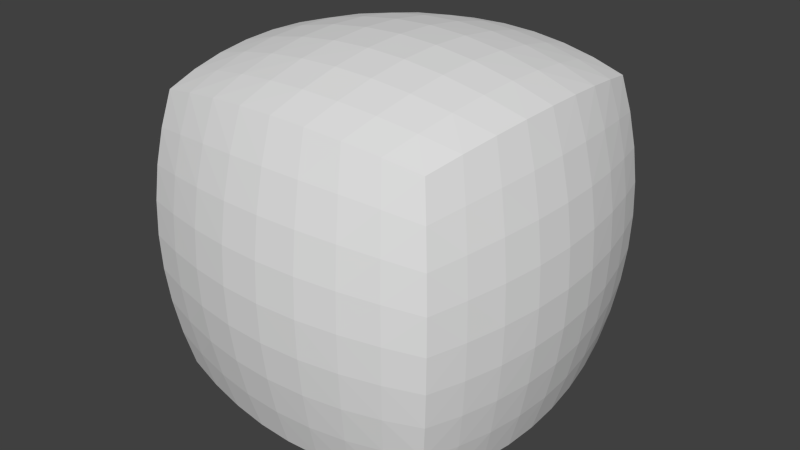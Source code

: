 # Source: m_18_b.blend  (saved by Blender 2.76.0; exported with 4.5.12 LTS)
import bpy
from mathutils import Matrix  # noqa: F401  (used for matrix-valued properties, if any)

bpy.ops.wm.read_factory_settings(use_empty=True)
scene = bpy.context.scene
scene.name = 'Scene'

# ---- collections
col_collection_1 = bpy.data.collections.new('Collection 1'); scene.collection.children.link(col_collection_1)

# ---- world
world_world = bpy.data.worlds.new('World'); scene.world = world_world
world_world.color = (0.05088, 0.05088, 0.05088)
world_world.use_sun_shadow = False
world_world.sun_shadow_jitter_overblur = 0.0
world_world.cycles.sampling_method = 'MANUAL'
world_world.cycles.sample_map_resolution = 256

# ---- meshes
me_x = bpy.data.meshes.new('Куб')
me_x.from_pydata([(-2.215, -2.215, -2.215), (-2.215, -2.215, 2.215), (-2.215, 2.215, -2.215), (-2.215, 2.215, 2.215), (2.215, -2.215, -2.215), (2.215, -2.215, 2.215), (2.215, 2.215, -2.215), (2.215, 2.215, 2.215), (-2.328, -2.328, -1.662), (-2.408, -2.408, -1.108), (-2.456, -2.456, -0.5539), (-2.472, -2.472, 0.0), (-2.456, -2.456, 0.5539), (-2.408, -2.408, 1.108), (-2.328, -2.328, 1.662), (-2.328, -1.662, 2.328), (-2.408, -1.108, 2.408), (-2.456, -0.5539, 2.456), (-2.472, 0.0, 2.472), (-2.456, 0.5539, 2.456), (-2.408, 1.108, 2.408), (-2.328, 1.662, 2.328), (-2.328, 2.328, 1.662), (-2.408, 2.408, 1.108), (-2.456, 2.456, 0.5539), (-2.472, 2.472, 0.0), (-2.456, 2.456, -0.5539), (-2.408, 2.408, -1.108), (-2.328, 2.328, -1.662), (-2.328, 1.662, -2.328), (-2.408, 1.108, -2.408), (-2.456, 0.5539, -2.456), (-2.472, 0.0, -2.472), (-2.456, -0.5539, -2.456), (-2.408, -1.108, -2.408), (-2.328, -1.662, -2.328), (-1.662, 2.328, 2.328), (-1.108, 2.408, 2.408), (-0.5539, 2.456, 2.456), (0.0, 2.472, 2.472), (0.5539, 2.456, 2.456), (1.108, 2.408, 2.408), (1.662, 2.328, 2.328), (2.328, 2.328, 1.662), (2.408, 2.408, 1.108), (2.456, 2.456, 0.5539), (2.472, 2.472, 0.0), (2.456, 2.456, -0.5539), (2.408, 2.408, -1.108), (2.328, 2.328, -1.662), (1.662, 2.328, -2.328), (1.108, 2.408, -2.408), (0.5539, 2.456, -2.456), (0.0, 2.472, -2.472), (-0.5539, 2.456, -2.456), (-1.108, 2.408, -2.408), (-1.662, 2.328, -2.328), (2.328, 1.662, 2.328), (2.408, 1.108, 2.408), (2.456, 0.5539, 2.456), (2.472, 0.0, 2.472), (2.456, -0.5539, 2.456), (2.408, -1.108, 2.408), (2.328, -1.662, 2.328), (2.328, -2.328, 1.662), (2.408, -2.408, 1.108), (2.456, -2.456, 0.5539), (2.472, -2.472, 0.0), (2.456, -2.456, -0.5539), (2.408, -2.408, -1.108), (2.328, -2.328, -1.662), (2.328, -1.662, -2.328), (2.408, -1.108, -2.408), (2.456, -0.5539, -2.456), (2.472, 0.0, -2.472), (2.456, 0.5539, -2.456), (2.408, 1.108, -2.408), (2.328, 1.662, -2.328), (1.662, -2.328, 2.328), (1.108, -2.408, 2.408), (0.5539, -2.456, 2.456), (0.0, -2.472, 2.472), (-0.5539, -2.456, 2.456), (-1.108, -2.408, 2.408), (-1.662, -2.328, 2.328), (-1.662, -2.328, -2.328), (-1.108, -2.408, -2.408), (-0.5539, -2.456, -2.456), (0.0, -2.472, -2.472), (0.5539, -2.456, -2.456), (1.108, -2.408, -2.408), (1.662, -2.328, -2.328), (1.746, -1.765, 2.465), (1.164, -1.839, 2.564), (0.5819, -1.883, 2.623), (0.0, -1.898, 2.643), (-0.5819, -1.883, 2.623), (-1.164, -1.839, 2.564), (-1.746, -1.765, 2.465), (1.806, -1.189, 2.57), (1.204, -1.247, 2.686), (0.6019, -1.282, 2.756), (-6.603e-08, -1.293, 2.779), (-0.6019, -1.282, 2.756), (-1.204, -1.247, 2.686), (-1.806, -1.189, 2.57), (1.842, -0.599, 2.636), (1.228, -0.6313, 2.765), (0.6139, -0.6507, 2.843), (-6.603e-08, -0.6571, 2.869), (-0.6139, -0.6507, 2.843), (-1.228, -0.6313, 2.765), (-1.842, -0.599, 2.636), (1.854, 0.0, 2.659), (1.236, 0.0, 2.793), (0.6179, 0.0, 2.873), (0.0, 0.0, 2.9), (-0.6179, 0.0, 2.873), (-1.236, 0.0, 2.793), (-1.854, 0.0, 2.659), (1.842, 0.599, 2.636), (1.228, 0.6313, 2.765), (0.6139, 0.6507, 2.843), (-6.603e-08, 0.6571, 2.869), (-0.6139, 0.6507, 2.843), (-1.228, 0.6313, 2.765), (-1.842, 0.599, 2.636), (1.806, 1.189, 2.57), (1.204, 1.247, 2.686), (0.6019, 1.282, 2.756), (-6.603e-08, 1.293, 2.779), (-0.6019, 1.282, 2.756), (-1.204, 1.247, 2.686), (-1.806, 1.189, 2.57), (1.746, 1.765, 2.465), (1.164, 1.839, 2.564), (0.5819, 1.883, 2.623), (0.0, 1.898, 2.643), (-0.5819, 1.883, 2.623), (-1.164, 1.839, 2.564), (-1.746, 1.765, 2.465), (-1.746, -1.765, -2.465), (-1.164, -1.839, -2.564), (-0.5819, -1.883, -2.623), (0.0, -1.898, -2.643), (0.5819, -1.883, -2.623), (1.164, -1.839, -2.564), (1.746, -1.765, -2.465), (-1.806, -1.189, -2.57), (-1.204, -1.247, -2.686), (-0.6019, -1.282, -2.756), (6.603e-08, -1.293, -2.779), (0.6019, -1.282, -2.756), (1.204, -1.247, -2.686), (1.806, -1.189, -2.57), (-1.842, -0.599, -2.636), (-1.228, -0.6313, -2.765), (-0.6139, -0.6507, -2.843), (6.603e-08, -0.6571, -2.869), (0.6139, -0.6507, -2.843), (1.228, -0.6313, -2.765), (1.842, -0.599, -2.636), (-1.854, 0.0, -2.659), (-1.236, 0.0, -2.793), (-0.6179, 0.0, -2.873), (0.0, 0.0, -2.9), (0.6179, 0.0, -2.873), (1.236, 0.0, -2.793), (1.854, 0.0, -2.659), (-1.842, 0.599, -2.636), (-1.228, 0.6313, -2.765), (-0.6139, 0.6507, -2.843), (6.603e-08, 0.6571, -2.869), (0.6139, 0.6507, -2.843), (1.228, 0.6313, -2.765), (1.842, 0.599, -2.636), (-1.806, 1.189, -2.57), (-1.204, 1.247, -2.686), (-0.6019, 1.282, -2.756), (6.603e-08, 1.293, -2.779), (0.6019, 1.282, -2.756), (1.204, 1.247, -2.686), (1.806, 1.189, -2.57), (-1.746, 1.765, -2.465), (-1.164, 1.839, -2.564), (-0.5819, 1.883, -2.623), (0.0, 1.898, -2.643), (0.5819, 1.883, -2.623), (1.164, 1.839, -2.564), (1.746, 1.765, -2.465), (1.765, -2.465, 1.746), (1.839, -2.564, 1.164), (1.883, -2.623, 0.5819), (1.898, -2.643, 0.0), (1.883, -2.623, -0.5819), (1.839, -2.564, -1.164), (1.765, -2.465, -1.746), (1.189, -2.57, 1.806), (1.247, -2.686, 1.204), (1.282, -2.756, 0.6019), (1.293, -2.779, -6.603e-08), (1.282, -2.756, -0.6019), (1.247, -2.686, -1.204), (1.189, -2.57, -1.806), (0.599, -2.636, 1.842), (0.6313, -2.765, 1.228), (0.6507, -2.843, 0.6139), (0.6571, -2.869, -6.603e-08), (0.6507, -2.843, -0.6139), (0.6313, -2.765, -1.228), (0.599, -2.636, -1.842), (0.0, -2.659, 1.854), (0.0, -2.793, 1.236), (0.0, -2.873, 0.6179), (0.0, -2.9, 0.0), (0.0, -2.873, -0.6179), (0.0, -2.793, -1.236), (0.0, -2.659, -1.854), (-0.599, -2.636, 1.842), (-0.6313, -2.765, 1.228), (-0.6507, -2.843, 0.6139), (-0.6571, -2.869, -6.603e-08), (-0.6507, -2.843, -0.6139), (-0.6313, -2.765, -1.228), (-0.599, -2.636, -1.842), (-1.189, -2.57, 1.806), (-1.247, -2.686, 1.204), (-1.282, -2.756, 0.6019), (-1.293, -2.779, -6.603e-08), (-1.282, -2.756, -0.6019), (-1.247, -2.686, -1.204), (-1.189, -2.57, -1.806), (-1.765, -2.465, 1.746), (-1.839, -2.564, 1.164), (-1.883, -2.623, 0.5819), (-1.898, -2.643, 0.0), (-1.883, -2.623, -0.5819), (-1.839, -2.564, -1.164), (-1.765, -2.465, -1.746), (2.465, 1.765, 1.746), (2.564, 1.839, 1.164), (2.623, 1.883, 0.5819), (2.643, 1.898, 0.0), (2.623, 1.883, -0.5819), (2.564, 1.839, -1.164), (2.465, 1.765, -1.746), (2.57, 1.189, 1.806), (2.686, 1.247, 1.204), (2.756, 1.282, 0.6019), (2.779, 1.293, -6.603e-08), (2.756, 1.282, -0.6019), (2.686, 1.247, -1.204), (2.57, 1.189, -1.806), (2.636, 0.599, 1.842), (2.765, 0.6313, 1.228), (2.843, 0.6507, 0.6139), (2.869, 0.6571, -6.603e-08), (2.843, 0.6507, -0.6139), (2.765, 0.6313, -1.228), (2.636, 0.599, -1.842), (2.659, 0.0, 1.854), (2.793, 0.0, 1.236), (2.873, 0.0, 0.6179), (2.9, 0.0, 0.0), (2.873, 0.0, -0.6179), (2.793, 0.0, -1.236), (2.659, 0.0, -1.854), (2.636, -0.599, 1.842), (2.765, -0.6313, 1.228), (2.843, -0.6507, 0.6139), (2.869, -0.6571, -6.603e-08), (2.843, -0.6507, -0.6139), (2.765, -0.6313, -1.228), (2.636, -0.599, -1.842), (2.57, -1.189, 1.806), (2.686, -1.247, 1.204), (2.756, -1.282, 0.6019), (2.779, -1.293, -6.603e-08), (2.756, -1.282, -0.6019), (2.686, -1.247, -1.204), (2.57, -1.189, -1.806), (2.465, -1.765, 1.746), (2.564, -1.839, 1.164), (2.623, -1.883, 0.5819), (2.643, -1.898, 0.0), (2.623, -1.883, -0.5819), (2.564, -1.839, -1.164), (2.465, -1.765, -1.746), (-1.765, 2.465, 1.746), (-1.839, 2.564, 1.164), (-1.883, 2.623, 0.5819), (-1.898, 2.643, 0.0), (-1.883, 2.623, -0.5819), (-1.839, 2.564, -1.164), (-1.765, 2.465, -1.746), (-1.189, 2.57, 1.806), (-1.247, 2.686, 1.204), (-1.282, 2.756, 0.6019), (-1.293, 2.779, -6.603e-08), (-1.282, 2.756, -0.6019), (-1.247, 2.686, -1.204), (-1.189, 2.57, -1.806), (-0.599, 2.636, 1.842), (-0.6313, 2.765, 1.228), (-0.6507, 2.843, 0.6139), (-0.6571, 2.869, -6.603e-08), (-0.6507, 2.843, -0.6139), (-0.6313, 2.765, -1.228), (-0.599, 2.636, -1.842), (0.0, 2.659, 1.854), (0.0, 2.793, 1.236), (0.0, 2.873, 0.6179), (0.0, 2.9, 0.0), (0.0, 2.873, -0.6179), (0.0, 2.793, -1.236), (0.0, 2.659, -1.854), (0.599, 2.636, 1.842), (0.6313, 2.765, 1.228), (0.6507, 2.843, 0.6139), (0.6571, 2.869, -6.603e-08), (0.6507, 2.843, -0.6139), (0.6313, 2.765, -1.228), (0.599, 2.636, -1.842), (1.189, 2.57, 1.806), (1.247, 2.686, 1.204), (1.282, 2.756, 0.6019), (1.293, 2.779, -6.603e-08), (1.282, 2.756, -0.6019), (1.247, 2.686, -1.204), (1.189, 2.57, -1.806), (1.765, 2.465, 1.746), (1.839, 2.564, 1.164), (1.883, 2.623, 0.5819), (1.898, 2.643, 0.0), (1.883, 2.623, -0.5819), (1.839, 2.564, -1.164), (1.765, 2.465, -1.746), (-2.465, -1.765, 1.746), (-2.564, -1.839, 1.164), (-2.623, -1.883, 0.5819), (-2.643, -1.898, 0.0), (-2.623, -1.883, -0.5819), (-2.564, -1.839, -1.164), (-2.465, -1.765, -1.746), (-2.57, -1.189, 1.806), (-2.686, -1.247, 1.204), (-2.756, -1.282, 0.6019), (-2.779, -1.293, -6.603e-08), (-2.756, -1.282, -0.6019), (-2.686, -1.247, -1.204), (-2.57, -1.189, -1.806), (-2.636, -0.599, 1.842), (-2.765, -0.6313, 1.228), (-2.843, -0.6507, 0.6139), (-2.869, -0.6571, -6.603e-08), (-2.843, -0.6507, -0.6139), (-2.765, -0.6313, -1.228), (-2.636, -0.599, -1.842), (-2.659, 0.0, 1.854), (-2.793, 0.0, 1.236), (-2.873, 0.0, 0.6179), (-2.9, 0.0, 0.0), (-2.873, 0.0, -0.6179), (-2.793, 0.0, -1.236), (-2.659, 0.0, -1.854), (-2.636, 0.599, 1.842), (-2.765, 0.6313, 1.228), (-2.843, 0.6507, 0.6139), (-2.869, 0.6571, -6.603e-08), (-2.843, 0.6507, -0.6139), (-2.765, 0.6313, -1.228), (-2.636, 0.599, -1.842), (-2.57, 1.189, 1.806), (-2.686, 1.247, 1.204), (-2.756, 1.282, 0.6019), (-2.779, 1.293, -6.603e-08), (-2.756, 1.282, -0.6019), (-2.686, 1.247, -1.204), (-2.57, 1.189, -1.806), (-2.465, 1.765, 1.746), (-2.564, 1.839, 1.164), (-2.623, 1.883, 0.5819), (-2.643, 1.898, 0.0), (-2.623, 1.883, -0.5819), (-2.564, 1.839, -1.164), (-2.465, 1.765, -1.746)], [], [(385, 28, 2), (336, 49, 6), (287, 70, 4), (238, 8, 0), (189, 50, 6), (140, 36, 3), (98, 15, 1), (105, 16, 15), (112, 17, 16), (119, 18, 17), (119, 126, 19), (126, 133, 20), (133, 140, 21), (5, 63, 92), (78, 92, 93), (79, 93, 94), (80, 94, 95), (95, 96, 82), (96, 97, 83), (97, 98, 84), (63, 62, 99), (92, 99, 100), (93, 100, 101), (94, 101, 102), (102, 103, 96), (103, 104, 97), (104, 105, 98), (62, 61, 106), (99, 106, 107), (100, 107, 108), (101, 108, 109), (109, 110, 103), (110, 111, 104), (111, 112, 105), (61, 60, 113), (106, 113, 114), (107, 114, 115), (108, 115, 116), (116, 117, 110), (117, 118, 111), (118, 119, 112), (59, 120, 113), (120, 121, 114), (121, 122, 115), (122, 123, 116), (116, 123, 124), (117, 124, 125), (118, 125, 126), (58, 127, 120), (127, 128, 121), (128, 129, 122), (129, 130, 123), (123, 130, 131), (124, 131, 132), (125, 132, 133), (57, 134, 127), (134, 135, 128), (135, 136, 129), (136, 137, 130), (130, 137, 138), (131, 138, 139), (132, 139, 140), (7, 42, 134), (42, 41, 135), (41, 40, 136), (40, 39, 137), (137, 39, 38), (138, 38, 37), (139, 37, 36), (147, 71, 4), (154, 72, 71), (161, 73, 72), (168, 74, 73), (168, 175, 75), (175, 182, 76), (182, 189, 77), (0, 35, 141), (85, 141, 142), (86, 142, 143), (87, 143, 144), (144, 145, 89), (145, 146, 90), (146, 147, 91), (35, 34, 148), (141, 148, 149), (142, 149, 150), (143, 150, 151), (151, 152, 145), (152, 153, 146), (153, 154, 147), (34, 33, 155), (148, 155, 156), (149, 156, 157), (150, 157, 158), (158, 159, 152), (159, 160, 153), (160, 161, 154), (33, 32, 162), (155, 162, 163), (156, 163, 164), (157, 164, 165), (165, 166, 159), (166, 167, 160), (167, 168, 161), (31, 169, 162), (169, 170, 163), (170, 171, 164), (171, 172, 165), (165, 172, 173), (166, 173, 174), (167, 174, 175), (30, 176, 169), (176, 177, 170), (177, 178, 171), (178, 179, 172), (172, 179, 180), (173, 180, 181), (174, 181, 182), (29, 183, 176), (183, 184, 177), (184, 185, 178), (185, 186, 179), (179, 186, 187), (180, 187, 188), (181, 188, 189), (2, 56, 183), (56, 55, 184), (55, 54, 185), (54, 53, 186), (186, 53, 52), (187, 52, 51), (188, 51, 50), (196, 91, 4), (203, 90, 91), (210, 89, 90), (217, 88, 89), (217, 224, 87), (224, 231, 86), (231, 238, 85), (5, 78, 190), (64, 190, 191), (65, 191, 192), (66, 192, 193), (193, 194, 68), (194, 195, 69), (195, 196, 70), (78, 79, 197), (190, 197, 198), (191, 198, 199), (192, 199, 200), (200, 201, 194), (201, 202, 195), (202, 203, 196), (79, 80, 204), (197, 204, 205), (198, 205, 206), (199, 206, 207), (207, 208, 201), (208, 209, 202), (209, 210, 203), (80, 81, 211), (204, 211, 212), (205, 212, 213), (206, 213, 214), (214, 215, 208), (215, 216, 209), (216, 217, 210), (82, 218, 211), (218, 219, 212), (219, 220, 213), (220, 221, 214), (214, 221, 222), (215, 222, 223), (216, 223, 224), (83, 225, 218), (225, 226, 219), (226, 227, 220), (227, 228, 221), (221, 228, 229), (222, 229, 230), (223, 230, 231), (84, 232, 225), (232, 233, 226), (233, 234, 227), (234, 235, 228), (228, 235, 236), (229, 236, 237), (230, 237, 238), (1, 14, 232), (14, 13, 233), (13, 12, 234), (12, 11, 235), (235, 11, 10), (236, 10, 9), (237, 9, 8), (245, 77, 6), (252, 76, 77), (259, 75, 76), (266, 74, 75), (266, 273, 73), (273, 280, 72), (280, 287, 71), (7, 57, 239), (43, 239, 240), (44, 240, 241), (45, 241, 242), (242, 243, 47), (243, 244, 48), (244, 245, 49), (57, 58, 246), (239, 246, 247), (240, 247, 248), (241, 248, 249), (249, 250, 243), (250, 251, 244), (251, 252, 245), (58, 59, 253), (246, 253, 254), (247, 254, 255), (248, 255, 256), (256, 257, 250), (257, 258, 251), (258, 259, 252), (59, 60, 260), (253, 260, 261), (254, 261, 262), (255, 262, 263), (263, 264, 257), (264, 265, 258), (265, 266, 259), (61, 267, 260), (267, 268, 261), (268, 269, 262), (269, 270, 263), (263, 270, 271), (264, 271, 272), (265, 272, 273), (62, 274, 267), (274, 275, 268), (275, 276, 269), (276, 277, 270), (270, 277, 278), (271, 278, 279), (272, 279, 280), (63, 281, 274), (281, 282, 275), (282, 283, 276), (283, 284, 277), (277, 284, 285), (278, 285, 286), (279, 286, 287), (5, 64, 281), (64, 65, 282), (65, 66, 283), (66, 67, 284), (284, 67, 68), (285, 68, 69), (286, 69, 70), (294, 56, 2), (301, 55, 56), (308, 54, 55), (315, 53, 54), (315, 322, 52), (322, 329, 51), (329, 336, 50), (3, 36, 288), (22, 288, 289), (23, 289, 290), (24, 290, 291), (291, 292, 26), (292, 293, 27), (293, 294, 28), (36, 37, 295), (288, 295, 296), (289, 296, 297), (290, 297, 298), (298, 299, 292), (299, 300, 293), (300, 301, 294), (37, 38, 302), (295, 302, 303), (296, 303, 304), (297, 304, 305), (305, 306, 299), (306, 307, 300), (307, 308, 301), (38, 39, 309), (302, 309, 310), (303, 310, 311), (304, 311, 312), (312, 313, 306), (313, 314, 307), (314, 315, 308), (40, 316, 309), (316, 317, 310), (317, 318, 311), (318, 319, 312), (312, 319, 320), (313, 320, 321), (314, 321, 322), (41, 323, 316), (323, 324, 317), (324, 325, 318), (325, 326, 319), (319, 326, 327), (320, 327, 328), (321, 328, 329), (42, 330, 323), (330, 331, 324), (331, 332, 325), (332, 333, 326), (326, 333, 334), (327, 334, 335), (328, 335, 336), (7, 43, 330), (43, 44, 331), (44, 45, 332), (45, 46, 333), (333, 46, 47), (334, 47, 48), (335, 48, 49), (343, 35, 0), (350, 34, 35), (357, 33, 34), (364, 32, 33), (364, 371, 31), (371, 378, 30), (378, 385, 29), (1, 15, 337), (14, 337, 338), (13, 338, 339), (12, 339, 340), (340, 341, 10), (341, 342, 9), (342, 343, 8), (15, 16, 344), (337, 344, 345), (338, 345, 346), (339, 346, 347), (347, 348, 341), (348, 349, 342), (349, 350, 343), (16, 17, 351), (344, 351, 352), (345, 352, 353), (346, 353, 354), (354, 355, 348), (355, 356, 349), (356, 357, 350), (17, 18, 358), (351, 358, 359), (352, 359, 360), (353, 360, 361), (361, 362, 355), (362, 363, 356), (363, 364, 357), (19, 365, 358), (365, 366, 359), (366, 367, 360), (367, 368, 361), (361, 368, 369), (362, 369, 370), (363, 370, 371), (20, 372, 365), (372, 373, 366), (373, 374, 367), (374, 375, 368), (368, 375, 376), (369, 376, 377), (370, 377, 378), (21, 379, 372), (379, 380, 373), (380, 381, 374), (381, 382, 375), (375, 382, 383), (376, 383, 384), (377, 384, 385), (3, 22, 379), (22, 23, 380), (23, 24, 381), (24, 25, 382), (382, 25, 26), (383, 26, 27), (384, 27, 28), (29, 385, 2), (50, 336, 6), (71, 287, 4), (85, 238, 0), (77, 189, 6), (21, 140, 3), (84, 98, 1), (98, 105, 15), (105, 112, 16), (112, 119, 17), (18, 119, 19), (19, 126, 20), (20, 133, 21), (78, 5, 92), (79, 78, 93), (80, 79, 94), (81, 80, 95), (81, 95, 82), (82, 96, 83), (83, 97, 84), (92, 63, 99), (93, 92, 100), (94, 93, 101), (95, 94, 102), (95, 102, 96), (96, 103, 97), (97, 104, 98), (99, 62, 106), (100, 99, 107), (101, 100, 108), (102, 101, 109), (102, 109, 103), (103, 110, 104), (104, 111, 105), (106, 61, 113), (107, 106, 114), (108, 107, 115), (109, 108, 116), (109, 116, 110), (110, 117, 111), (111, 118, 112), (60, 59, 113), (113, 120, 114), (114, 121, 115), (115, 122, 116), (117, 116, 124), (118, 117, 125), (119, 118, 126), (59, 58, 120), (120, 127, 121), (121, 128, 122), (122, 129, 123), (124, 123, 131), (125, 124, 132), (126, 125, 133), (58, 57, 127), (127, 134, 128), (128, 135, 129), (129, 136, 130), (131, 130, 138), (132, 131, 139), (133, 132, 140), (57, 7, 134), (134, 42, 135), (135, 41, 136), (136, 40, 137), (138, 137, 38), (139, 138, 37), (140, 139, 36), (91, 147, 4), (147, 154, 71), (154, 161, 72), (161, 168, 73), (74, 168, 75), (75, 175, 76), (76, 182, 77), (85, 0, 141), (86, 85, 142), (87, 86, 143), (88, 87, 144), (88, 144, 89), (89, 145, 90), (90, 146, 91), (141, 35, 148), (142, 141, 149), (143, 142, 150), (144, 143, 151), (144, 151, 145), (145, 152, 146), (146, 153, 147), (148, 34, 155), (149, 148, 156), (150, 149, 157), (151, 150, 158), (151, 158, 152), (152, 159, 153), (153, 160, 154), (155, 33, 162), (156, 155, 163), (157, 156, 164), (158, 157, 165), (158, 165, 159), (159, 166, 160), (160, 167, 161), (32, 31, 162), (162, 169, 163), (163, 170, 164), (164, 171, 165), (166, 165, 173), (167, 166, 174), (168, 167, 175), (31, 30, 169), (169, 176, 170), (170, 177, 171), (171, 178, 172), (173, 172, 180), (174, 173, 181), (175, 174, 182), (30, 29, 176), (176, 183, 177), (177, 184, 178), (178, 185, 179), (180, 179, 187), (181, 180, 188), (182, 181, 189), (29, 2, 183), (183, 56, 184), (184, 55, 185), (185, 54, 186), (187, 186, 52), (188, 187, 51), (189, 188, 50), (70, 196, 4), (196, 203, 91), (203, 210, 90), (210, 217, 89), (88, 217, 87), (87, 224, 86), (86, 231, 85), (64, 5, 190), (65, 64, 191), (66, 65, 192), (67, 66, 193), (67, 193, 68), (68, 194, 69), (69, 195, 70), (190, 78, 197), (191, 190, 198), (192, 191, 199), (193, 192, 200), (193, 200, 194), (194, 201, 195), (195, 202, 196), (197, 79, 204), (198, 197, 205), (199, 198, 206), (200, 199, 207), (200, 207, 201), (201, 208, 202), (202, 209, 203), (204, 80, 211), (205, 204, 212), (206, 205, 213), (207, 206, 214), (207, 214, 208), (208, 215, 209), (209, 216, 210), (81, 82, 211), (211, 218, 212), (212, 219, 213), (213, 220, 214), (215, 214, 222), (216, 215, 223), (217, 216, 224), (82, 83, 218), (218, 225, 219), (219, 226, 220), (220, 227, 221), (222, 221, 229), (223, 222, 230), (224, 223, 231), (83, 84, 225), (225, 232, 226), (226, 233, 227), (227, 234, 228), (229, 228, 236), (230, 229, 237), (231, 230, 238), (84, 1, 232), (232, 14, 233), (233, 13, 234), (234, 12, 235), (236, 235, 10), (237, 236, 9), (238, 237, 8), (49, 245, 6), (245, 252, 77), (252, 259, 76), (259, 266, 75), (74, 266, 73), (73, 273, 72), (72, 280, 71), (43, 7, 239), (44, 43, 240), (45, 44, 241), (46, 45, 242), (46, 242, 47), (47, 243, 48), (48, 244, 49), (239, 57, 246), (240, 239, 247), (241, 240, 248), (242, 241, 249), (242, 249, 243), (243, 250, 244), (244, 251, 245), (246, 58, 253), (247, 246, 254), (248, 247, 255), (249, 248, 256), (249, 256, 250), (250, 257, 251), (251, 258, 252), (253, 59, 260), (254, 253, 261), (255, 254, 262), (256, 255, 263), (256, 263, 257), (257, 264, 258), (258, 265, 259), (60, 61, 260), (260, 267, 261), (261, 268, 262), (262, 269, 263), (264, 263, 271), (265, 264, 272), (266, 265, 273), (61, 62, 267), (267, 274, 268), (268, 275, 269), (269, 276, 270), (271, 270, 278), (272, 271, 279), (273, 272, 280), (62, 63, 274), (274, 281, 275), (275, 282, 276), (276, 283, 277), (278, 277, 285), (279, 278, 286), (280, 279, 287), (63, 5, 281), (281, 64, 282), (282, 65, 283), (283, 66, 284), (285, 284, 68), (286, 285, 69), (287, 286, 70), (28, 294, 2), (294, 301, 56), (301, 308, 55), (308, 315, 54), (53, 315, 52), (52, 322, 51), (51, 329, 50), (22, 3, 288), (23, 22, 289), (24, 23, 290), (25, 24, 291), (25, 291, 26), (26, 292, 27), (27, 293, 28), (288, 36, 295), (289, 288, 296), (290, 289, 297), (291, 290, 298), (291, 298, 292), (292, 299, 293), (293, 300, 294), (295, 37, 302), (296, 295, 303), (297, 296, 304), (298, 297, 305), (298, 305, 299), (299, 306, 300), (300, 307, 301), (302, 38, 309), (303, 302, 310), (304, 303, 311), (305, 304, 312), (305, 312, 306), (306, 313, 307), (307, 314, 308), (39, 40, 309), (309, 316, 310), (310, 317, 311), (311, 318, 312), (313, 312, 320), (314, 313, 321), (315, 314, 322), (40, 41, 316), (316, 323, 317), (317, 324, 318), (318, 325, 319), (320, 319, 327), (321, 320, 328), (322, 321, 329), (41, 42, 323), (323, 330, 324), (324, 331, 325), (325, 332, 326), (327, 326, 334), (328, 327, 335), (329, 328, 336), (42, 7, 330), (330, 43, 331), (331, 44, 332), (332, 45, 333), (334, 333, 47), (335, 334, 48), (336, 335, 49), (8, 343, 0), (343, 350, 35), (350, 357, 34), (357, 364, 33), (32, 364, 31), (31, 371, 30), (30, 378, 29), (14, 1, 337), (13, 14, 338), (12, 13, 339), (11, 12, 340), (11, 340, 10), (10, 341, 9), (9, 342, 8), (337, 15, 344), (338, 337, 345), (339, 338, 346), (340, 339, 347), (340, 347, 341), (341, 348, 342), (342, 349, 343), (344, 16, 351), (345, 344, 352), (346, 345, 353), (347, 346, 354), (347, 354, 348), (348, 355, 349), (349, 356, 350), (351, 17, 358), (352, 351, 359), (353, 352, 360), (354, 353, 361), (354, 361, 355), (355, 362, 356), (356, 363, 357), (18, 19, 358), (358, 365, 359), (359, 366, 360), (360, 367, 361), (362, 361, 369), (363, 362, 370), (364, 363, 371), (19, 20, 365), (365, 372, 366), (366, 373, 367), (367, 374, 368), (369, 368, 376), (370, 369, 377), (371, 370, 378), (20, 21, 372), (372, 379, 373), (373, 380, 374), (374, 381, 375), (376, 375, 383), (377, 376, 384), (378, 377, 385), (21, 3, 379), (379, 22, 380), (380, 23, 381), (381, 24, 382), (383, 382, 26), (384, 383, 27), (385, 384, 28)])
me_x.use_remesh_preserve_volume = False
me_x.use_remesh_preserve_attributes = False
me_x.use_mirror_vertex_groups = False
me_x.update()

# ---- objects
ob_x = bpy.data.objects.new('Куб', me_x)

# ---- transforms, parenting, visibility, modifiers, constraints
ob_x.location = (0.0, 0.0, 0.0)
ob_x.lineart.crease_threshold = 0.0

# ---- collection membership
col_collection_1.objects.link(ob_x)

# ---- scene / render settings (as saved in the file)
scene.frame_start = 1; scene.frame_end = 250; scene.frame_set(1)
scene.render.engine = 'BLENDER_EEVEE_NEXT'
scene.render.resolution_percentage = 50
scene.render.dither_intensity = 0.0
scene.cycles.use_denoising = False
scene.cycles.samples = 10
scene.cycles.sampling_pattern = 'TABULATED_SOBOL'
scene.cycles.light_sampling_threshold = 0.0
scene.cycles.use_adaptive_sampling = False
scene.cycles.use_light_tree = False
scene.cycles.blur_glossy = 0.0
scene.cycles.pixel_filter_type = 'GAUSSIAN'
scene.cycles.sample_clamp_indirect = 0.0
scene.view_settings.view_transform = 'Standard'
bpy.context.view_layer.update()

# ---- added for rendering (the .blend has no active camera and no usable light): camera, sun
cam_auto = bpy.data.cameras.new('AutoCamera')
cam_auto.lens = 50.0
cam_auto.sensor_width = 36.0
cam_auto.clip_end = 1000.0
ob_auto_camera = bpy.data.objects.new('AutoCamera', cam_auto)
scene.collection.objects.link(ob_auto_camera)
ob_auto_camera.location = (9.29561, -11.1547, 7.43649)
ob_auto_camera.rotation_euler = (1.09748, -7.21219e-08, 0.694738)
scene.camera = ob_auto_camera
light_auto_sun = bpy.data.lights.new('AutoSun', 'SUN')
light_auto_sun.energy = 3.0
light_auto_sun.angle = 0.0523599
ob_auto_sun = bpy.data.objects.new('AutoSun', light_auto_sun)
scene.collection.objects.link(ob_auto_sun)
ob_auto_sun.rotation_euler = (0.872665, 0.174533, 0.523599)
bpy.context.view_layer.update()

